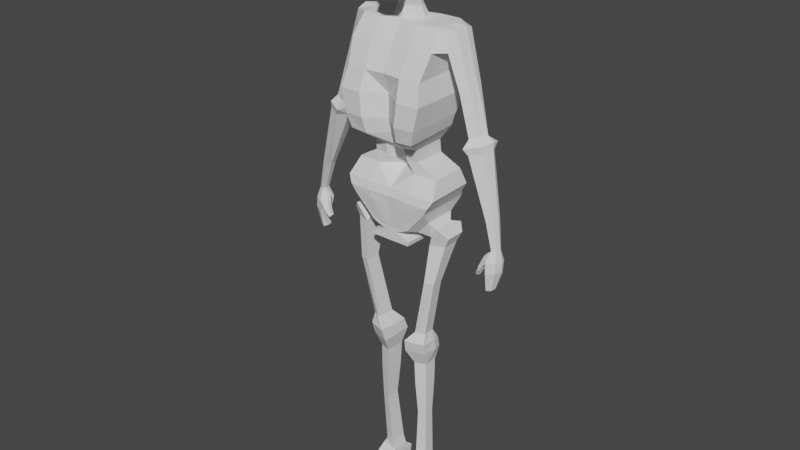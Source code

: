 # Source: 3.blend  (saved by Blender 3.4.6; exported with 4.5.12 LTS)
import bpy
from mathutils import Matrix  # noqa: F401  (used for matrix-valued properties, if any)

bpy.ops.wm.read_factory_settings(use_empty=True)
scene = bpy.context.scene
scene.name = 'Scene'

# ---- collections
col_collection = bpy.data.collections.new('Collection'); scene.collection.children.link(col_collection)
col_skeleton = bpy.data.collections.new('skeleton'); scene.collection.children.link(col_skeleton)

# ---- world
world_world = bpy.data.worlds.new('World'); scene.world = world_world
world_world.use_nodes = True; world_world.node_tree.nodes.clear()
_N = world_world.node_tree.nodes; _L = world_world.node_tree.links
n0 = _N.new('ShaderNodeOutputWorld'); n0.name = 'World Output'; n0.location = (300, 300)
n1 = _N.new('ShaderNodeBackground'); n1.name = 'Background'; n1.location = (10, 300)
n1.inputs[0].default_value = (0.05088, 0.05088, 0.05088, 1.0)
_L.new(n1.outputs[0], n0.inputs[0])
n0.is_active_output = True
world_world.color = (0.05088, 0.05088, 0.05088)
world_world.use_sun_shadow = False
world_world.sun_shadow_jitter_overblur = 0.0

# ---- meshes
me_cube_002 = bpy.data.meshes.new('Cube.002')
me_cube_002.from_pydata([(0.0, -0.75, -1.106), (0.0, 0.8531, -1.031), (1.394, -0.75, -1.106), (1.907, 0.00229, 0.7935), (1.394, 0.8531, -1.031), (1.952, 0.4763, 0.7955), (0.0, -0.4747, -0.0978), (0.0, 0.6889, -0.1215), (1.837, 0.555, -0.08968), (1.777, -0.1499, -0.0577), (0.0, 0.8192, -2.037), (0.0, -0.5694, -2.037), (1.519, 0.8192, -2.037), (1.519, -0.9029, -2.037), (0.0, 0.5591, -3.107), (0.0, -0.5778, -3.107), (1.342, 0.5591, -3.107), (1.342, -0.9113, -3.107), (0.0, 0.5068, -4.412), (0.0, -0.3416, -4.412), (0.8248, 0.5068, -4.412), (0.8248, -0.3416, -4.412), (0.0, -0.4987, -3.792), (1.195, -0.8322, -3.792), (1.195, 0.5707, -3.688), (0.0, 0.5707, -3.688), (0.0, 0.5381, -5.011), (0.0, 0.04318, -4.985), (0.8413, 0.5381, -5.011), (0.8413, -0.2903, -4.985), (0.0, 0.6008, -5.545), (0.0, 0.06877, -5.545), (1.543, 0.6008, -5.545), (1.543, -0.2647, -5.545), (0.0, 0.6696, -6.329), (0.0, -0.5396, -6.302), (1.674, 0.731, -6.286), (1.718, -0.5396, -6.302), (0.0, 0.821, -7.006), (0.0, -0.587, -7.008), (1.406, 0.821, -7.006), (1.406, -0.587, -7.008), (0.0, 0.6213, -8.199), (0.0, -0.5377, -8.173), (0.6952, 0.6213, -8.117), (0.6952, -0.5377, -8.091), (0.0, 0.5099, -8.825), (0.0, -0.5429, -8.803), (0.744, 0.5099, -8.848), (0.744, -0.5429, -8.796), (0.7679, -0.5403, -8.604), (0.7679, 0.5722, -8.618), (0.0, 0.6187, -8.465), (0.0, -0.5403, -8.439), (0.2272, 0.62, -8.369), (0.0, -0.539, -8.306), (0.2272, -0.539, -8.343), (0.0, 0.62, -8.332), (0.0, -0.6064, -6.668), (1.562, -0.6064, -6.668), (1.518, 0.7137, -6.687), (0.0, 0.6524, -6.731), (1.302, -0.3163, -7.605), (1.302, 0.519, -7.604), (0.8802, -0.287, -8.247), (0.8802, 0.4005, -8.262), (1.461, -0.1821, -7.889), (1.461, 0.3683, -7.888), (1.266, -0.1629, -8.388), (1.267, 0.2902, -8.398), (1.747, -0.2906, -7.895), (1.747, 0.4882, -7.894), (1.32, -0.2633, -8.677), (1.322, 0.3777, -8.691), (1.963, -0.1615, -8.21), (1.963, 0.343, -8.209), (1.812, -0.1439, -8.667), (1.814, 0.2715, -8.676), (1.23, -0.379, -10.53), (1.232, 0.0381, -10.54), (1.551, -0.3013, -10.53), (1.552, -0.03104, -10.53), (0.7712, -0.2816, -13.36), (0.7729, 0.1542, -13.37), (1.106, -0.2004, -13.36), (1.107, 0.08194, -13.36), (0.5036, -0.4527, -13.8), (0.5153, 0.4039, -13.92), (1.151, -0.2821, -13.88), (1.124, 0.2764, -13.91), (0.4512, -0.3713, -14.45), (0.4547, 0.4901, -14.47), (1.113, -0.2107, -14.44), (1.115, 0.3473, -14.45), (0.5918, -0.1419, -15.23), (0.5938, 0.3823, -15.25), (0.9944, -0.04421, -15.23), (0.9958, 0.2954, -15.23), (0.6903, -0.07195, -18.06), (0.6917, 0.2957, -18.07), (0.9727, -0.003421, -18.06), (0.9736, 0.2348, -18.06), (0.5525, -0.02094, -20.77), (0.5543, 0.4281, -20.78), (0.8974, 0.06275, -20.77), (0.8985, 0.3536, -20.77), (0.4554, 0.004155, -21.2), (0.4587, 0.4414, -21.21), (1.089, 0.08565, -21.19), (1.091, 0.3689, -21.2), (0.4384, 0.008666, -21.51), (0.4415, 0.6625, -21.55), (1.102, 0.07733, -21.48), (1.104, 0.5851, -21.52), (0.9989, 0.2812, -16.38), (0.6215, 0.3628, -16.39), (0.9976, -0.03772, -16.37), (0.6195, -0.1295, -16.38), (0.4757, 0.0168, -22.2), (0.4786, 0.6296, -22.24), (1.101, 0.08061, -22.18), (1.103, 0.5565, -22.21), (0.4777, -1.202, -21.88), (0.8265, -1.157, -21.88), (0.4747, -1.24, -22.01), (0.8624, -1.19, -22.01), (0.4507, -1.199, -22.24), (0.9221, -1.138, -22.24), (0.6971, 0.8531, -1.031), (0.3954, 0.4305, 0.9848), (0.6691, -0.7936, -1.106), (0.4174, -0.02272, 0.9303), (0.7283, -0.5262, -0.04338), (0.7615, 0.7296, -0.03467), (0.7597, 0.8192, -2.037), (0.7315, -0.9469, -2.037), (0.6708, 0.5591, -3.107), (0.6382, -0.9553, -3.107), (0.4124, 0.5068, -4.412), (0.3646, -0.363, -4.486), (0.5976, 0.5707, -3.688), (0.5945, -0.8424, -3.83), (0.4207, 0.5381, -5.011), (0.4047, -0.2924, -5.059), (0.7714, 0.6008, -5.545), (0.7391, -0.3235, -5.545), (0.837, 0.7003, -6.307), (0.8432, -0.5686, -6.302), (0.703, 0.821, -7.006), (0.6695, -0.6181, -7.008), (0.3476, 0.6213, -8.158), (0.3491, -0.5385, -8.113), (0.372, 0.5099, -8.836), (0.372, -0.5429, -8.8), (0.384, 0.5955, -8.541), (0.384, -0.5403, -8.522), (0.1136, -0.539, -8.324), (0.1136, 0.62, -8.351), (0.7589, 0.6831, -6.709), (0.7704, -0.6258, -6.668), (1.566, -0.2036, -8.672), (1.855, -0.2261, -8.053), (1.568, 0.3246, -8.684), (1.855, 0.4156, -8.052), (1.39, -0.3401, -10.53), (1.392, 0.00353, -10.54), (0.8932, -0.2771, -13.34), (0.94, 0.1181, -13.37), (0.7178, -0.4049, -13.85), (0.7675, 0.3605, -13.89), (0.782, -0.291, -14.44), (0.7848, 0.4187, -14.46), (0.7931, -0.09307, -15.23), (0.7948, 0.3389, -15.24), (0.8315, -0.03769, -18.06), (0.8327, 0.2652, -18.06), (0.725, 0.02091, -20.77), (0.7264, 0.3909, -20.78), (0.7722, 0.0449, -21.2), (0.7749, 0.4052, -21.21), (0.7728, 0.6238, -21.53), (0.8086, -0.0836, -16.38), (0.8102, 0.322, -16.38), (0.7886, 0.04871, -22.19), (0.791, 0.593, -22.22), (0.6521, -1.179, -21.88), (0.6686, -1.215, -22.01), (0.6864, -1.169, -22.24), (0.0, 0.1281, -1.065), (1.394, 0.1281, -1.065), (1.951, 0.2814, 0.9418), (1.781, 0.1978, -0.1648), (0.0, 0.185, -0.09303), (0.0, 0.04039, -2.037), (1.519, 0.04039, -2.037), (0.0, -0.1059, -3.107), (1.342, -0.1059, -3.107), (0.0, 0.1231, -4.412), (0.8248, 0.1231, -4.412), (0.0, -0.06376, -3.735), (1.195, -0.06376, -3.735), (0.0, 0.1635, -4.999), (0.8413, 0.1635, -4.999), (0.0, 0.2094, -5.545), (1.543, 0.2094, -5.545), (0.0, 0.1228, -6.317), (1.694, 0.1564, -6.293), (0.0, 0.1843, -7.007), (1.406, 0.1843, -7.007), (0.0, 0.09716, -8.187), (0.6952, 0.09716, -8.105), (0.0, 0.0338, -8.815), (0.744, 0.0338, -8.824), (0.0, 0.09457, -8.453), (0.7679, 0.06912, -8.612), (0.2272, 0.09587, -8.358), (0.0, 0.09587, -8.32), (0.0, 0.08311, -6.702), (1.538, 0.1167, -6.678), (1.302, 0.1413, -7.604), (0.8802, 0.08958, -8.255), (1.461, 0.1194, -7.889), (1.267, 0.0853, -8.393), (1.747, 0.136, -7.895), (1.321, 0.08781, -8.684), (1.963, 0.1149, -8.21), (1.813, 0.08364, -8.672), (1.231, -0.1505, -10.54), (1.551, -0.1532, -10.53), (0.7721, -0.04291, -13.37), (1.107, -0.04574, -13.36), (0.4668, 0.01323, -13.88), (1.198, 0.06542, -13.89), (0.4531, 0.1006, -14.46), (1.199, 0.128, -14.44), (0.5929, 0.1452, -15.24), (0.9951, 0.1418, -15.23), (0.6911, 0.1294, -18.07), (0.9732, 0.1271, -18.06), (0.5535, 0.225, -20.78), (0.898, 0.2221, -20.77), (0.4572, 0.2437, -21.21), (1.09, 0.2408, -21.2), (0.4401, 0.3668, -21.53), (1.103, 0.3555, -21.5), (0.6206, 0.1402, -16.39), (0.9983, 0.137, -16.38), (0.4773, 0.3525, -22.22), (1.103, 0.3413, -22.19), (0.372, 0.0338, -8.82), (0.5134, 0.2155, 0.9202), (0.7899, 0.3469, -22.21), (1.855, 0.1254, -8.052), (1.388, 0.2398, 0.9276), (1.388, -0.1947, 0.9086), (1.388, 0.5985, 0.9434), (1.523, 0.7296, 0.01975), (1.523, -0.4747, 0.01104), (1.523, 0.185, 0.01581), (2.452, 0.2418, -1.165), (2.17, 0.174, -1.701), (2.398, 0.0178, -1.269), (2.432, 0.3981, -1.28), (2.224, 0.4606, -1.657), (2.183, -0.1049, -1.616), (2.966, 0.2003, -3.296), (2.542, 0.1486, -3.481), (2.876, -0.0004601, -3.337), (2.843, 0.3388, -3.453), (2.541, 0.4022, -3.574), (2.576, -0.1049, -3.435), (3.18, 0.2104, -3.542), (2.488, 0.1257, -3.845), (3.034, -0.1177, -3.609), (3.09, 0.444, -3.649), (2.529, 0.543, -3.938), (2.543, -0.2884, -3.769), (3.198, 0.191, -3.874), (2.571, 0.118, -4.21), (3.08, -0.07418, -3.928), (3.057, 0.3753, -4.052), (2.66, 0.4591, -4.212), (2.684, -0.2122, -4.058), (3.589, 0.07884, -6.664), (3.313, 0.03717, -6.835), (3.535, -0.06038, -6.698), (3.552, 0.1761, -6.718), (3.352, 0.2154, -6.834), (3.339, -0.1363, -6.795), (3.751, 0.03286, -8.042), (3.54, 0.004285, -8.086), (3.711, -0.06261, -8.051), (3.72, 0.09954, -8.069), (3.572, 0.1265, -8.097), (3.562, -0.1147, -8.065), (3.85, 0.04421, -8.556), (3.574, 0.01582, -8.592), (3.773, -0.1524, -8.535), (3.793, 0.163, -8.603), (3.502, 0.2312, -8.62), (3.492, -0.2566, -8.568), (3.849, 0.02416, -9.024), (3.597, -0.006367, -9.067), (3.785, -0.1679, -9.017), (3.788, 0.129, -9.186), (3.547, 0.1738, -9.277), (3.513, -0.2668, -9.047), (3.675, -0.01442, -9.885), (3.45, -0.05001, -9.961), (3.627, -0.1213, -9.923), (3.644, 0.05117, -9.911), (3.478, 0.08029, -9.971), (3.474, -0.1769, -9.94), (3.202, -0.08641, -8.824), (3.17, -0.1956, -8.901), (3.311, -0.1013, -9.014), (3.251, -0.2599, -9.048), (3.093, -0.1042, -9.235), (3.083, -0.1743, -9.199), (3.176, -0.1177, -9.323), (3.129, -0.2253, -9.286), (3.383, -0.2522, -8.779), (3.398, -0.06101, -8.747), (3.315, -0.01968, -8.346), (3.326, -0.1374, -8.374), (0.0, 0.2398, 0.9276), (0.0, 0.5577, 0.911), (0.6808, -0.2318, 0.8754), (0.0, -0.1563, 0.9389), (0.6939, 0.5985, 0.9434), (0.688, 0.223, 0.9126), (0.0, 0.1978, 1.411), (0.0, 0.3993, 1.4), (0.0, -0.0532, 1.418), (0.399, 0.1824, 1.406), (0.3382, 0.03147, 1.413), (0.3242, 0.3186, 1.447), (0.0, 0.1161, 1.966), (0.0, 0.3114, 1.956), (0.0, -0.1273, 1.973), (0.4287, 0.1012, 1.962), (0.3698, -0.04518, 1.968), (0.3562, 0.2332, 2.001), (0.0, 0.1674, 2.943), (0.0, 0.3319, 2.934), (0.0, -0.03757, 2.949), (0.3811, 0.1548, 2.939), (0.3301, 0.0193, 2.96), (0.32, 0.266, 2.973), (0.0, 0.2018, 3.423), (0.0, 0.7129, 3.295), (0.0, -0.8132, 3.471), (0.8307, 0.1728, 3.414), (0.716, -0.6158, 3.461), (0.6897, 0.5608, 3.383), (0.374, -0.2112, 2.473), (0.0, -0.2191, 2.411), (0.3732, -0.6503, 2.781), (0.0, -0.7917, 2.801), (0.4145, -0.4824, 1.957), (0.0, -0.5443, 1.926), (0.4202, -0.6437, 1.973), (0.0, -0.7437, 1.978), (0.0, 0.226, 4.759), (0.0, 0.7499, 4.572), (0.0, -0.7935, 4.756), (0.8468, 0.1945, 4.678), (0.7269, -0.6263, 4.745), (0.6993, 0.5906, 4.664), (0.0, 0.1551, 5.538), (0.0, 0.408, 5.43), (0.0, -0.3392, 5.427), (0.4486, 0.1392, 5.453), (0.3918, -0.2584, 5.421), (0.3772, 0.3306, 5.449), (0.6568, -0.5266, 5.049), (0.0, -0.6677, 5.058), (0.6331, 0.5007, 5.007), (0.7574, 0.1666, 5.028), (0.0, 0.1938, 5.137), (0.0, 0.635, 4.924), (0.0, 0.2137, 3.878), (0.0, 0.7398, 3.756), (0.72, -0.6287, 3.911), (0.0, -0.8213, 3.939), (0.675, 0.582, 3.848), (0.8212, 0.1836, 3.869), (0.0, 0.2209, 4.279), (0.7568, -0.6352, 4.324), (0.7292, 0.591, 4.242), (0.0, 0.7509, 4.149), (0.0, -0.8149, 4.335), (0.8774, 0.1902, 4.256)], [(369, 372)], [(192, 325, 326, 7), (133, 329, 255, 256), (132, 327, 328, 6), (189, 2, 13, 194), (130, 132, 6, 0), (189, 258, 257, 2), (128, 133, 256, 4), (188, 192, 7, 1), (194, 13, 17, 196), (130, 0, 11, 135), (128, 4, 12, 134), (188, 1, 10, 193), (141, 22, 19, 139), (193, 10, 14, 195), (135, 11, 15, 137), (134, 12, 16, 136), (138, 20, 28, 142), (140, 24, 20, 138), (200, 23, 21, 198), (199, 25, 18, 197), (195, 14, 25, 199), (196, 17, 23, 200), (136, 16, 24, 140), (137, 15, 22, 141), (143, 27, 31, 145), (198, 21, 29, 202), (197, 18, 26, 201), (139, 19, 27, 143), (204, 33, 37, 206), (142, 28, 32, 144), (202, 29, 33, 204), (201, 26, 30, 203), (159, 58, 39, 149), (203, 30, 34, 205), (145, 31, 35, 147), (144, 32, 36, 146), (148, 40, 44, 150), (158, 60, 40, 148), (218, 59, 41, 208), (217, 61, 38, 207), (214, 50, 49, 212), (41, 45, 64, 62), (207, 38, 42, 209), (149, 39, 43, 151), (249, 212, 49, 153), (213, 52, 46, 211), (155, 53, 47, 153), (154, 51, 48, 152), (157, 54, 51, 154), (156, 55, 53, 155), (216, 57, 52, 213), (215, 56, 50, 214), (210, 45, 56, 215), (209, 42, 57, 216), (151, 43, 55, 156), (150, 44, 54, 157), (205, 34, 61, 217), (206, 37, 59, 218), (146, 36, 60, 158), (147, 35, 58, 159), (65, 63, 67, 69), (44, 40, 63, 65), (210, 44, 65, 220), (208, 41, 62, 219), (69, 67, 71, 73), (219, 62, 66, 221), (62, 64, 68, 66), (220, 65, 69, 222), (161, 160, 76, 74), (221, 66, 70, 223), (66, 68, 72, 70), (222, 69, 73, 224), (225, 74, 76, 226), (226, 76, 80, 228), (162, 163, 75, 77), (252, 161, 74, 225), (228, 80, 84, 230), (162, 77, 81, 165), (224, 73, 79, 227), (160, 72, 78, 164), (166, 82, 86, 168), (164, 78, 82, 166), (227, 79, 83, 229), (165, 81, 85, 167), (169, 89, 93, 171), (229, 83, 87, 231), (167, 85, 89, 169), (230, 84, 88, 232), (170, 90, 94, 172), (232, 88, 92, 234), (168, 86, 90, 170), (231, 87, 91, 233), (182, 114, 101, 175), (233, 91, 95, 235), (171, 93, 97, 173), (234, 92, 96, 236), (238, 100, 104, 240), (246, 116, 100, 238), (181, 117, 98, 174), (245, 115, 99, 237), (176, 102, 106, 178), (174, 98, 102, 176), (237, 99, 103, 239), (175, 101, 105, 177), (179, 109, 113, 180), (239, 103, 107, 241), (177, 105, 109, 179), (240, 104, 108, 242), (110, 118, 126, 124), (242, 108, 112, 244), (112, 108, 123, 125), (241, 107, 111, 243), (235, 95, 115, 245), (172, 94, 117, 181), (236, 96, 116, 246), (173, 97, 114, 182), (251, 184, 121, 248), (243, 111, 119, 247), (180, 113, 121, 184), (244, 112, 120, 248), (186, 124, 126, 187), (185, 122, 124, 186), (106, 110, 124, 122), (183, 120, 127, 187), (178, 106, 122, 185), (120, 112, 125, 127), (37, 147, 159, 59), (34, 146, 158, 61), (42, 150, 157, 57), (45, 151, 156, 56), (56, 156, 155, 50), (57, 157, 154, 52), (52, 154, 152, 46), (50, 155, 153, 49), (211, 249, 153, 47), (41, 149, 151, 45), (61, 158, 148, 38), (38, 148, 150, 42), (30, 144, 146, 34), (33, 145, 147, 37), (59, 159, 149, 41), (26, 142, 144, 30), (21, 139, 143, 29), (29, 143, 145, 33), (17, 137, 141, 23), (14, 136, 140, 25), (25, 140, 138, 18), (18, 138, 142, 26), (10, 134, 136, 14), (13, 135, 137, 17), (23, 141, 139, 21), (1, 128, 134, 10), (2, 130, 135, 13), (1, 7, 133, 128), (2, 257, 132, 130), (253, 330, 327, 254), (257, 254, 327, 132), (7, 326, 329, 133), (108, 178, 185, 123), (118, 183, 187, 126), (123, 185, 186, 125), (125, 186, 187, 127), (111, 180, 184, 119), (247, 119, 184, 251), (95, 173, 182, 115), (96, 172, 181, 116), (103, 177, 179, 107), (107, 179, 180, 111), (99, 175, 177, 103), (100, 174, 176, 104), (104, 176, 178, 108), (116, 181, 174, 100), (91, 171, 173, 95), (115, 182, 175, 99), (88, 168, 170, 92), (92, 170, 172, 96), (83, 167, 169, 87), (87, 169, 171, 91), (79, 165, 167, 83), (80, 164, 166, 84), (84, 166, 168, 88), (76, 160, 164, 80), (73, 162, 165, 79), (223, 70, 161, 252), (73, 71, 163, 162), (70, 72, 160, 161), (71, 223, 252, 163), (118, 247, 251, 183), (255, 329, 330, 253), (46, 152, 249, 211), (3, 9, 264, 261), (113, 244, 248, 121), (110, 243, 247, 118), (183, 251, 248, 120), (97, 236, 246, 114), (94, 235, 245, 117), (106, 241, 243, 110), (109, 242, 244, 113), (105, 240, 242, 109), (102, 239, 241, 106), (98, 237, 239, 102), (117, 245, 237, 98), (114, 246, 238, 101), (101, 238, 240, 105), (93, 234, 236, 97), (90, 233, 235, 94), (86, 231, 233, 90), (89, 232, 234, 93), (85, 230, 232, 89), (82, 229, 231, 86), (78, 227, 229, 82), (72, 224, 227, 78), (81, 228, 230, 85), (163, 252, 225, 75), (77, 226, 228, 81), (75, 225, 226, 77), (68, 222, 224, 72), (67, 221, 223, 71), (64, 220, 222, 68), (63, 219, 221, 67), (40, 208, 219, 63), (45, 210, 220, 64), (36, 206, 218, 60), (35, 205, 217, 58), (43, 209, 216, 55), (44, 210, 215, 54), (54, 215, 214, 51), (55, 216, 213, 53), (53, 213, 211, 47), (152, 48, 212, 249), (39, 207, 209, 43), (51, 214, 212, 48), (58, 217, 207, 39), (60, 218, 208, 40), (31, 203, 205, 35), (27, 201, 203, 31), (28, 202, 204, 32), (32, 204, 206, 36), (19, 197, 201, 27), (20, 198, 202, 28), (16, 196, 200, 24), (15, 195, 199, 22), (22, 199, 197, 19), (24, 200, 198, 20), (11, 193, 195, 15), (0, 188, 193, 11), (12, 194, 196, 16), (0, 6, 192, 188), (4, 256, 258, 189), (4, 189, 194, 12), (5, 190, 259, 262), (6, 328, 325, 192), (3, 190, 253, 254), (5, 8, 256, 255), (9, 3, 254, 257), (191, 9, 257, 258), (190, 5, 255, 253), (8, 191, 258, 256), (259, 261, 267, 265), (261, 264, 270, 267), (190, 3, 261, 259), (191, 8, 263, 260), (9, 191, 260, 264), (8, 5, 262, 263), (268, 265, 271, 274), (269, 268, 274, 275), (260, 263, 269, 266), (264, 260, 266, 270), (263, 262, 268, 269), (262, 259, 265, 268), (272, 275, 281, 278), (271, 273, 279, 277), (267, 270, 276, 273), (265, 267, 273, 271), (266, 269, 275, 272), (270, 266, 272, 276), (279, 282, 288, 285), (280, 277, 283, 286), (276, 272, 278, 282), (275, 274, 280, 281), (274, 271, 277, 280), (273, 276, 282, 279), (288, 284, 290, 294), (284, 287, 293, 290), (277, 279, 285, 283), (278, 281, 287, 284), (282, 278, 284, 288), (281, 280, 286, 287), (290, 293, 299, 296), (289, 291, 297, 295), (287, 286, 292, 293), (286, 283, 289, 292), (285, 288, 294, 291), (283, 285, 291, 289), (297, 300, 306, 303), (298, 295, 301, 304), (322, 321, 316, 315), (293, 292, 298, 299), (292, 289, 295, 298), (291, 294, 300, 297), (306, 302, 308, 312), (302, 305, 311, 308), (295, 297, 303, 301), (296, 299, 305, 302), (300, 296, 302, 306), (299, 298, 304, 305), (311, 310, 307, 308), (309, 312, 308, 307), (305, 304, 310, 311), (304, 301, 307, 310), (303, 306, 312, 309), (301, 303, 309, 307), (316, 314, 318, 320), (323, 322, 315, 313), (324, 323, 313, 314), (321, 324, 314, 316), (318, 317, 319, 320), (315, 316, 320, 319), (313, 315, 319, 317), (314, 313, 317, 318), (300, 294, 324, 321), (294, 290, 323, 324), (290, 296, 322, 323), (296, 300, 321, 322), (328, 131, 335, 333), (131, 328, 327), (129, 329, 326), (250, 131, 327, 330), (129, 250, 330, 329), (331, 333, 339, 337), (129, 326, 332, 336), (326, 325, 331, 332), (131, 250, 334, 335), (325, 328, 333, 331), (250, 129, 336, 334), (338, 337, 343, 344), (336, 332, 338, 342), (335, 334, 340, 341), (332, 331, 337, 338), (333, 335, 341, 339), (334, 336, 342, 340), (343, 345, 351, 349), (339, 341, 347, 345), (340, 342, 348, 346), (337, 339, 345, 343), (342, 338, 344, 348), (341, 340, 346, 347), (390, 387, 363, 364), (348, 344, 350, 354), (347, 346, 352, 353), (344, 343, 349, 350), (347, 353, 357, 355), (346, 348, 354, 352), (358, 356, 360, 362), (353, 351, 358, 357), (351, 345, 356, 358), (345, 347, 355, 356), (360, 359, 361, 362), (356, 355, 359, 360), (355, 357, 361, 359), (357, 358, 362, 361), (376, 375, 373, 371), (391, 388, 367, 365), (392, 389, 368, 366), (387, 391, 365, 363), (389, 390, 364, 368), (388, 392, 366, 367), (370, 369, 371, 373, 372, 374), (378, 377, 374, 372), (379, 376, 371, 369), (377, 380, 370, 374), (375, 378, 372, 373), (380, 379, 369, 370), (364, 363, 379, 380), (367, 366, 378, 375), (368, 364, 380, 377), (363, 365, 376, 379), (366, 368, 377, 378), (365, 367, 375, 376), (353, 352, 386, 383), (354, 350, 382, 385), (349, 351, 384, 381), (352, 354, 385, 386), (351, 353, 383, 384), (350, 349, 381, 382), (383, 386, 392, 388), (385, 382, 390, 389), (381, 384, 391, 387), (386, 385, 389, 392), (384, 383, 388, 391), (382, 381, 387, 390)])
_uv = me_cube_002.uv_layers.new(name='UVMap')
_uv.uv.foreach_set('vector', [0.5009, 0.1369, 0.625, 0.1369, 0.625, 0.25, 0.5009, 0.25, 0.5009, 0.375, 0.625, 0.375, 0.625, 0.5, 0.5009, 0.5, 0.5009, 0.875, 0.625, 0.875, 0.625, 1.0, 0.5009, 1.0, 0.375, 0.6131, 0.375, 0.75, 0.375, 0.75, 0.375, 0.6131, 0.375, 0.875, 0.5009, 0.875, 0.5009, 1.0, 0.375, 1.0, 0.375, 0.6131, 0.5009, 0.6131, 0.5009, 0.75, 0.375, 0.75, 0.375, 0.375, 0.5009, 0.375, 0.5009, 0.5, 0.375, 0.5, 0.375, 0.1369, 0.5009, 0.1369, 0.5009, 0.25, 0.375, 0.25, 0.375, 0.6131, 0.375, 0.75, 0.375, 0.75, 0.375, 0.6131, 0.375, 0.875, 0.375, 1.0, 0.375, 1.0, 0.375, 0.875, 0.375, 0.375, 0.375, 0.5, 0.375, 0.5, 0.375, 0.375, 0.375, 0.1369, 0.375, 0.25, 0.375, 0.25, 0.375, 0.1369, 0.375, 0.875, 0.375, 1.0, 0.375, 1.0, 0.375, 0.875, 0.375, 0.1369, 0.375, 0.25, 0.375, 0.25, 0.375, 0.1369, 0.375, 0.875, 0.375, 1.0, 0.375, 1.0, 0.375, 0.875, 0.375, 0.375, 0.375, 0.5, 0.375, 0.5, 0.375, 0.375, 0.375, 0.375, 0.375, 0.5, 0.375, 0.5, 0.375, 0.375, 0.375, 0.375, 0.375, 0.5, 0.375, 0.5, 0.375, 0.375, 0.375, 0.6131, 0.375, 0.75, 0.375, 0.75, 0.375, 0.6131, 0.375, 0.1369, 0.375, 0.25, 0.375, 0.25, 0.375, 0.1369, 0.375, 0.1369, 0.375, 0.25, 0.375, 0.25, 0.375, 0.1369, 0.375, 0.6131, 0.375, 0.75, 0.375, 0.75, 0.375, 0.6131, 0.375, 0.375, 0.375, 0.5, 0.375, 0.5, 0.375, 0.375, 0.375, 0.875, 0.375, 1.0, 0.375, 1.0, 0.375, 0.875, 0.375, 0.875, 0.375, 1.0, 0.375, 1.0, 0.375, 0.875, 0.375, 0.6131, 0.375, 0.75, 0.375, 0.75, 0.375, 0.6131, 0.375, 0.1369, 0.375, 0.25, 0.375, 0.25, 0.375, 0.1369, 0.375, 0.875, 0.375, 1.0, 0.375, 1.0, 0.375, 0.875, 0.375, 0.6131, 0.375, 0.75, 0.375, 0.75, 0.375, 0.6131, 0.375, 0.375, 0.375, 0.5, 0.375, 0.5, 0.375, 0.375, 0.375, 0.6131, 0.375, 0.75, 0.375, 0.75, 0.375, 0.6131, 0.375, 0.1369, 0.375, 0.25, 0.375, 0.25, 0.375, 0.1369, 0.375, 0.875, 0.375, 1.0, 0.375, 1.0, 0.375, 0.875, 0.375, 0.1369, 0.375, 0.25, 0.375, 0.25, 0.375, 0.1369, 0.375, 0.875, 0.375, 1.0, 0.375, 1.0, 0.375, 0.875, 0.375, 0.375, 0.375, 0.5, 0.375, 0.5, 0.375, 0.375, 0.375, 0.375, 0.375, 0.5, 0.375, 0.5, 0.375, 0.375, 0.375, 0.375, 0.375, 0.5, 0.375, 0.5, 0.375, 0.375, 0.375, 0.6131, 0.375, 0.75, 0.375, 0.75, 0.375, 0.6131, 0.375, 0.1369, 0.375, 0.25, 0.375, 0.25, 0.375, 0.1369, 0.375, 0.6131, 0.375, 0.75, 0.375, 0.75, 0.375, 0.6131, 0.375, 0.75, 0.375, 0.75, 0.375, 0.75, 0.375, 0.75, 0.375, 0.1369, 0.375, 0.25, 0.375, 0.25, 0.375, 0.1369, 0.375, 0.875, 0.375, 1.0, 0.375, 1.0, 0.375, 0.875, 0.25, 0.6131, 0.375, 0.6131, 0.375, 0.75, 0.25, 0.75, 0.375, 0.1369, 0.375, 0.25, 0.375, 0.25, 0.375, 0.1369, 0.375, 0.875, 0.375, 1.0, 0.375, 1.0, 0.375, 0.875, 0.375, 0.375, 0.375, 0.5, 0.375, 0.5, 0.375, 0.375, 0.375, 0.375, 0.375, 0.5, 0.375, 0.5, 0.375, 0.375, 0.375, 0.875, 0.375, 1.0, 0.375, 1.0, 0.375, 0.875, 0.375, 0.1369, 0.375, 0.25, 0.375, 0.25, 0.375, 0.1369, 0.375, 0.6131, 0.375, 0.75, 0.375, 0.75, 0.375, 0.6131, 0.375, 0.6131, 0.375, 0.75, 0.375, 0.75, 0.375, 0.6131, 0.375, 0.1369, 0.375, 0.25, 0.375, 0.25, 0.375, 0.1369, 0.375, 0.875, 0.375, 1.0, 0.375, 1.0, 0.375, 0.875, 0.375, 0.375, 0.375, 0.5, 0.375, 0.5, 0.375, 0.375, 0.375, 0.1369, 0.375, 0.25, 0.375, 0.25, 0.375, 0.1369, 0.375, 0.6131, 0.375, 0.75, 0.375, 0.75, 0.375, 0.6131, 0.375, 0.375, 0.375, 0.5, 0.375, 0.5, 0.375, 0.375, 0.375, 0.875, 0.375, 1.0, 0.375, 1.0, 0.375, 0.875, 0.375, 0.5, 0.375, 0.5, 0.375, 0.5, 0.375, 0.5, 0.375, 0.5, 0.375, 0.5, 0.375, 0.5, 0.375, 0.5, 0.375, 0.6131, 0.375, 0.5, 0.375, 0.5, 0.375, 0.6131, 0.375, 0.6131, 0.375, 0.75, 0.375, 0.75, 0.375, 0.6131, 0.375, 0.5, 0.375, 0.5, 0.375, 0.5, 0.375, 0.5, 0.375, 0.6131, 0.375, 0.75, 0.375, 0.75, 0.375, 0.6131, 0.375, 0.75, 0.375, 0.75, 0.375, 0.75, 0.375, 0.75, 0.375, 0.6131, 0.375, 0.5, 0.375, 0.5, 0.375, 0.6131, 0.375, 0.75, 0.375, 0.75, 0.375, 0.75, 0.375, 0.75, 0.375, 0.6131, 0.375, 0.75, 0.375, 0.75, 0.375, 0.6131, 0.375, 0.75, 0.375, 0.75, 0.375, 0.75, 0.375, 0.75, 0.375, 0.6131, 0.375, 0.5, 0.375, 0.5, 0.375, 0.6131, 0.375, 0.6131, 0.375, 0.75, 0.375, 0.75, 0.375, 0.6131, 0.375, 0.6131, 0.375, 0.75, 0.375, 0.75, 0.375, 0.6131, 0.375, 0.5, 0.375, 0.5, 0.375, 0.5, 0.375, 0.5, 0.375, 0.6131, 0.375, 0.75, 0.375, 0.75, 0.375, 0.6131, 0.375, 0.6131, 0.375, 0.75, 0.375, 0.75, 0.375, 0.6131, 0.375, 0.5, 0.375, 0.5, 0.375, 0.5, 0.375, 0.5, 0.375, 0.6131, 0.375, 0.5, 0.375, 0.5, 0.375, 0.6131, 0.375, 0.75, 0.375, 0.75, 0.375, 0.75, 0.375, 0.75, 0.375, 0.75, 0.375, 0.75, 0.375, 0.75, 0.375, 0.75, 0.375, 0.75, 0.375, 0.75, 0.375, 0.75, 0.375, 0.75, 0.375, 0.6131, 0.375, 0.5, 0.375, 0.5, 0.375, 0.6131, 0.375, 0.5, 0.375, 0.5, 0.375, 0.5, 0.375, 0.5, 0.375, 0.5, 0.375, 0.5, 0.375, 0.5, 0.375, 0.5, 0.375, 0.6131, 0.375, 0.5, 0.375, 0.5, 0.375, 0.6131, 0.375, 0.5, 0.375, 0.5, 0.375, 0.5, 0.375, 0.5, 0.375, 0.6131, 0.375, 0.75, 0.375, 0.75, 0.375, 0.6131, 0.375, 0.75, 0.375, 0.75, 0.375, 0.75, 0.375, 0.75, 0.375, 0.6131, 0.375, 0.75, 0.375, 0.75, 0.375, 0.6131, 0.375, 0.75, 0.375, 0.75, 0.375, 0.75, 0.375, 0.75, 0.375, 0.6131, 0.375, 0.5, 0.375, 0.5, 0.375, 0.6131, 0.375, 0.5, 0.375, 0.5, 0.375, 0.5, 0.375, 0.5, 0.375, 0.6131, 0.375, 0.5, 0.375, 0.5, 0.375, 0.6131, 0.375, 0.5, 0.375, 0.5, 0.375, 0.5, 0.375, 0.5, 0.375, 0.6131, 0.375, 0.75, 0.375, 0.75, 0.375, 0.6131, 0.375, 0.6131, 0.375, 0.75, 0.375, 0.75, 0.375, 0.6131, 0.375, 0.6131, 0.375, 0.75, 0.375, 0.75, 0.375, 0.6131, 0.375, 0.75, 0.375, 0.75, 0.375, 0.75, 0.375, 0.75, 0.375, 0.6131, 0.375, 0.5, 0.375, 0.5, 0.375, 0.6131, 0.375, 0.75, 0.375, 0.75, 0.375, 0.75, 0.375, 0.75, 0.375, 0.75, 0.375, 0.75, 0.375, 0.75, 0.375, 0.75, 0.375, 0.6131, 0.375, 0.5, 0.375, 0.5, 0.375, 0.6131, 0.375, 0.5, 0.375, 0.5, 0.375, 0.5, 0.375, 0.5, 0.375, 0.5, 0.375, 0.5, 0.375, 0.5, 0.375, 0.5, 0.375, 0.6131, 0.375, 0.5, 0.375, 0.5, 0.375, 0.6131, 0.375, 0.5, 0.375, 0.5, 0.375, 0.5, 0.375, 0.5, 0.375, 0.6131, 0.375, 0.75, 0.375, 0.75, 0.375, 0.6131, 0.375, 0.75, 0.375, 0.75, 0.375, 0.75, 0.375, 0.75, 0.375, 0.6131, 0.375, 0.75, 0.375, 0.75, 0.375, 0.6131, 0.375, 0.75, 0.375, 0.75, 0.375, 0.75, 0.375, 0.75, 0.375, 0.6131, 0.375, 0.5, 0.375, 0.5, 0.375, 0.6131, 0.375, 0.6131, 0.375, 0.5, 0.375, 0.5, 0.375, 0.6131, 0.375, 0.75, 0.375, 0.75, 0.375, 0.75, 0.375, 0.75, 0.375, 0.6131, 0.375, 0.75, 0.375, 0.75, 0.375, 0.6131, 0.375, 0.5, 0.375, 0.5, 0.375, 0.5, 0.375, 0.5, 0.375, 0.6131, 0.375, 0.5, 0.375, 0.5, 0.375, 0.6131, 0.375, 0.6131, 0.375, 0.5, 0.375, 0.5, 0.375, 0.6131, 0.375, 0.5, 0.375, 0.5, 0.375, 0.5, 0.375, 0.5, 0.375, 0.6131, 0.375, 0.75, 0.375, 0.75, 0.375, 0.6131, 0.375, 0.75, 0.375, 0.75, 0.375, 0.75, 0.375, 0.75, 0.375, 0.75, 0.375, 0.75, 0.375, 0.75, 0.375, 0.75, 0.375, 0.75, 0.375, 0.75, 0.375, 0.75, 0.375, 0.75, 0.375, 0.75, 0.375, 0.75, 0.375, 0.75, 0.375, 0.75, 0.375, 0.75, 0.375, 0.75, 0.375, 0.75, 0.375, 0.75, 0.375, 0.75, 0.375, 0.75, 0.375, 0.75, 0.375, 0.75, 0.375, 0.75, 0.375, 0.875, 0.375, 0.875, 0.375, 0.75, 0.375, 0.25, 0.375, 0.375, 0.375, 0.375, 0.375, 0.25, 0.375, 0.25, 0.375, 0.375, 0.375, 0.375, 0.375, 0.25, 0.375, 0.75, 0.375, 0.875, 0.375, 0.875, 0.375, 0.75, 0.375, 0.75, 0.375, 0.875, 0.375, 0.875, 0.375, 0.75, 0.375, 0.25, 0.375, 0.375, 0.375, 0.375, 0.375, 0.25, 0.375, 0.25, 0.375, 0.375, 0.375, 0.375, 0.375, 0.25, 0.375, 0.75, 0.375, 0.875, 0.375, 0.875, 0.375, 0.75, 0.125, 0.6131, 0.25, 0.6131, 0.25, 0.75, 0.125, 0.75, 0.375, 0.75, 0.375, 0.875, 0.375, 0.875, 0.375, 0.75, 0.375, 0.25, 0.375, 0.375, 0.375, 0.375, 0.375, 0.25, 0.375, 0.25, 0.375, 0.375, 0.375, 0.375, 0.375, 0.25, 0.375, 0.25, 0.375, 0.375, 0.375, 0.375, 0.375, 0.25, 0.375, 0.75, 0.375, 0.875, 0.375, 0.875, 0.375, 0.75, 0.375, 0.75, 0.375, 0.875, 0.375, 0.875, 0.375, 0.75, 0.375, 0.25, 0.375, 0.375, 0.375, 0.375, 0.375, 0.25, 0.375, 0.75, 0.375, 0.875, 0.375, 0.875, 0.375, 0.75, 0.375, 0.75, 0.375, 0.875, 0.375, 0.875, 0.375, 0.75, 0.375, 0.75, 0.375, 0.875, 0.375, 0.875, 0.375, 0.75, 0.375, 0.25, 0.375, 0.375, 0.375, 0.375, 0.375, 0.25, 0.375, 0.25, 0.375, 0.375, 0.375, 0.375, 0.375, 0.25, 0.375, 0.25, 0.375, 0.375, 0.375, 0.375, 0.375, 0.25, 0.375, 0.25, 0.375, 0.375, 0.375, 0.375, 0.375, 0.25, 0.375, 0.75, 0.375, 0.875, 0.375, 0.875, 0.375, 0.75, 0.375, 0.75, 0.375, 0.875, 0.375, 0.875, 0.375, 0.75, 0.375, 0.25, 0.375, 0.375, 0.375, 0.375, 0.375, 0.25, 0.375, 0.75, 0.375, 0.875, 0.375, 0.875, 0.375, 0.75, 0.375, 0.25, 0.5009, 0.25, 0.5009, 0.375, 0.375, 0.375, 0.375, 0.75, 0.5009, 0.75, 0.5009, 0.875, 0.375, 0.875, 0.625, 0.6131, 0.75, 0.6131, 0.75, 0.75, 0.625, 0.75, 0.5009, 0.75, 0.625, 0.75, 0.625, 0.875, 0.5009, 0.875, 0.5009, 0.25, 0.625, 0.25, 0.625, 0.375, 0.5009, 0.375, 0.375, 0.75, 0.375, 0.75, 0.375, 0.75, 0.375, 0.75, 0.375, 0.75, 0.375, 0.75, 0.375, 0.75, 0.375, 0.75, 0.375, 0.75, 0.375, 0.75, 0.375, 0.75, 0.375, 0.75, 0.375, 0.75, 0.375, 0.75, 0.375, 0.75, 0.375, 0.75, 0.375, 0.5, 0.375, 0.5, 0.375, 0.5, 0.375, 0.5, 0.375, 0.6131, 0.375, 0.5, 0.375, 0.5, 0.375, 0.6131, 0.375, 0.5, 0.375, 0.5, 0.375, 0.5, 0.375, 0.5, 0.375, 0.75, 0.375, 0.75, 0.375, 0.75, 0.375, 0.75, 0.375, 0.5, 0.375, 0.5, 0.375, 0.5, 0.375, 0.5, 0.375, 0.5, 0.375, 0.5, 0.375, 0.5, 0.375, 0.5, 0.375, 0.5, 0.375, 0.5, 0.375, 0.5, 0.375, 0.5, 0.375, 0.75, 0.375, 0.75, 0.375, 0.75, 0.375, 0.75, 0.375, 0.75, 0.375, 0.75, 0.375, 0.75, 0.375, 0.75, 0.375, 0.75, 0.375, 0.75, 0.375, 0.75, 0.375, 0.75, 0.375, 0.5, 0.375, 0.5, 0.375, 0.5, 0.375, 0.5, 0.375, 0.5, 0.375, 0.5, 0.375, 0.5, 0.375, 0.5, 0.375, 0.75, 0.375, 0.75, 0.375, 0.75, 0.375, 0.75, 0.375, 0.75, 0.375, 0.75, 0.375, 0.75, 0.375, 0.75, 0.375, 0.5, 0.375, 0.5, 0.375, 0.5, 0.375, 0.5, 0.375, 0.5, 0.375, 0.5, 0.375, 0.5, 0.375, 0.5, 0.375, 0.5, 0.375, 0.5, 0.375, 0.5, 0.375, 0.5, 0.375, 0.75, 0.375, 0.75, 0.375, 0.75, 0.375, 0.75, 0.375, 0.75, 0.375, 0.75, 0.375, 0.75, 0.375, 0.75, 0.375, 0.75, 0.375, 0.75, 0.375, 0.75, 0.375, 0.75, 0.375, 0.5, 0.375, 0.5, 0.375, 0.5, 0.375, 0.5, 0.375, 0.6131, 0.375, 0.75, 0.375, 0.75, 0.375, 0.6131, 0.375, 0.5, 0.375, 0.5, 0.375, 0.5, 0.375, 0.5, 0.375, 0.75, 0.375, 0.75, 0.375, 0.75, 0.375, 0.75, 0.375, 0.5, 0.375, 0.6131, 0.375, 0.6131, 0.375, 0.5, 0.375, 0.75, 0.375, 0.6131, 0.375, 0.6131, 0.375, 0.75, 0.625, 0.5, 0.75, 0.5, 0.75, 0.6131, 0.625, 0.6131, 0.125, 0.5, 0.25, 0.5, 0.25, 0.6131, 0.125, 0.6131, 0.5993, 0.6949, 0.5265, 0.7063, 0.5265, 0.7063, 0.5993, 0.6949, 0.375, 0.5, 0.375, 0.6131, 0.375, 0.6131, 0.375, 0.5, 0.375, 0.75, 0.375, 0.6131, 0.375, 0.6131, 0.375, 0.75, 0.375, 0.75, 0.375, 0.6131, 0.375, 0.6131, 0.375, 0.75, 0.375, 0.5, 0.375, 0.6131, 0.375, 0.6131, 0.375, 0.5, 0.375, 0.75, 0.375, 0.6131, 0.375, 0.6131, 0.375, 0.75, 0.375, 0.75, 0.375, 0.6131, 0.375, 0.6131, 0.375, 0.75, 0.375, 0.5, 0.375, 0.6131, 0.375, 0.6131, 0.375, 0.5, 0.375, 0.5, 0.375, 0.6131, 0.375, 0.6131, 0.375, 0.5, 0.375, 0.75, 0.375, 0.6131, 0.375, 0.6131, 0.375, 0.75, 0.375, 0.75, 0.375, 0.6131, 0.375, 0.6131, 0.375, 0.75, 0.375, 0.75, 0.375, 0.6131, 0.375, 0.6131, 0.375, 0.75, 0.375, 0.5, 0.375, 0.6131, 0.375, 0.6131, 0.375, 0.5, 0.375, 0.5, 0.375, 0.6131, 0.375, 0.6131, 0.375, 0.5, 0.375, 0.5, 0.375, 0.6131, 0.375, 0.6131, 0.375, 0.5, 0.375, 0.75, 0.375, 0.6131, 0.375, 0.6131, 0.375, 0.75, 0.375, 0.75, 0.375, 0.6131, 0.375, 0.6131, 0.375, 0.75, 0.375, 0.5, 0.375, 0.6131, 0.375, 0.6131, 0.375, 0.5, 0.375, 0.5, 0.375, 0.6131, 0.375, 0.6131, 0.375, 0.5, 0.375, 0.75, 0.375, 0.6131, 0.375, 0.6131, 0.375, 0.75, 0.375, 0.75, 0.375, 0.6131, 0.375, 0.6131, 0.375, 0.75, 0.375, 0.75, 0.375, 0.6131, 0.375, 0.6131, 0.375, 0.75, 0.375, 0.5, 0.375, 0.6131, 0.375, 0.6131, 0.375, 0.5, 0.375, 0.5, 0.375, 0.6131, 0.375, 0.6131, 0.375, 0.5, 0.375, 0.5, 0.375, 0.6131, 0.375, 0.6131, 0.375, 0.5, 0.375, 0.5, 0.375, 0.6131, 0.375, 0.6131, 0.375, 0.5, 0.375, 0.75, 0.375, 0.6131, 0.375, 0.6131, 0.375, 0.75, 0.375, 0.5, 0.375, 0.6131, 0.375, 0.6131, 0.375, 0.5, 0.375, 0.75, 0.375, 0.6131, 0.375, 0.6131, 0.375, 0.75, 0.375, 0.5, 0.375, 0.6131, 0.375, 0.6131, 0.375, 0.5, 0.375, 0.5, 0.375, 0.6131, 0.375, 0.6131, 0.375, 0.5, 0.375, 0.75, 0.375, 0.6131, 0.375, 0.6131, 0.375, 0.75, 0.375, 0.5, 0.375, 0.6131, 0.375, 0.6131, 0.375, 0.5, 0.375, 0.0, 0.375, 0.1369, 0.375, 0.1369, 0.375, 0.0, 0.375, 0.0, 0.375, 0.1369, 0.375, 0.1369, 0.375, 0.0, 0.375, 0.5, 0.375, 0.6131, 0.375, 0.6131, 0.375, 0.5, 0.375, 0.5, 0.375, 0.6131, 0.375, 0.6131, 0.375, 0.5, 0.375, 0.0, 0.375, 0.1369, 0.375, 0.1369, 0.375, 0.0, 0.375, 0.0, 0.375, 0.1369, 0.375, 0.1369, 0.375, 0.0, 0.25, 0.5, 0.375, 0.5, 0.375, 0.6131, 0.25, 0.6131, 0.375, 0.0, 0.375, 0.1369, 0.375, 0.1369, 0.375, 0.0, 0.375, 0.5, 0.375, 0.6131, 0.375, 0.6131, 0.375, 0.5, 0.375, 0.0, 0.375, 0.1369, 0.375, 0.1369, 0.375, 0.0, 0.375, 0.5, 0.375, 0.6131, 0.375, 0.6131, 0.375, 0.5, 0.375, 0.0, 0.375, 0.1369, 0.375, 0.1369, 0.375, 0.0, 0.375, 0.0, 0.375, 0.1369, 0.375, 0.1369, 0.375, 0.0, 0.375, 0.5, 0.375, 0.6131, 0.375, 0.6131, 0.375, 0.5, 0.375, 0.5, 0.375, 0.6131, 0.375, 0.6131, 0.375, 0.5, 0.375, 0.0, 0.375, 0.1369, 0.375, 0.1369, 0.375, 0.0, 0.375, 0.5, 0.375, 0.6131, 0.375, 0.6131, 0.375, 0.5, 0.375, 0.5, 0.375, 0.6131, 0.375, 0.6131, 0.375, 0.5, 0.375, 0.0, 0.375, 0.1369, 0.375, 0.1369, 0.375, 0.0, 0.375, 0.0, 0.375, 0.1369, 0.375, 0.1369, 0.375, 0.0, 0.375, 0.5, 0.375, 0.6131, 0.375, 0.6131, 0.375, 0.5, 0.375, 0.0, 0.375, 0.1369, 0.375, 0.1369, 0.375, 0.0, 0.375, 0.0, 0.375, 0.1369, 0.375, 0.1369, 0.375, 0.0, 0.375, 0.5, 0.375, 0.6131, 0.375, 0.6131, 0.375, 0.5, 0.375, 0.0, 0.5009, 0.0, 0.5009, 0.1369, 0.375, 0.1369, 0.375, 0.5, 0.5009, 0.5, 0.5009, 0.6131, 0.375, 0.6131, 0.375, 0.5, 0.375, 0.6131, 0.375, 0.6131, 0.375, 0.5, 0.5999, 0.5537, 0.5997, 0.6077, 0.5997, 0.6077, 0.5999, 0.5537, 0.5009, 0.0, 0.625, 0.0, 0.625, 0.1369, 0.5009, 0.1369, 0.5993, 0.6949, 0.5997, 0.6077, 0.625, 0.6131, 0.625, 0.75, 0.5999, 0.5537, 0.5259, 0.5423, 0.5009, 0.5, 0.625, 0.5, 0.5265, 0.7063, 0.5993, 0.6949, 0.625, 0.75, 0.5009, 0.75, 0.5262, 0.616, 0.5265, 0.7063, 0.5009, 0.75, 0.5009, 0.6131, 0.5997, 0.6077, 0.5999, 0.5537, 0.625, 0.5, 0.625, 0.6131, 0.5259, 0.5423, 0.5262, 0.616, 0.5009, 0.6131, 0.5009, 0.5, 0.5997, 0.6077, 0.5993, 0.6949, 0.5993, 0.6949, 0.5997, 0.6077, 0.5993, 0.6949, 0.5265, 0.7063, 0.5265, 0.7063, 0.5993, 0.6949, 0.5997, 0.6077, 0.5993, 0.6949, 0.5993, 0.6949, 0.5997, 0.6077, 0.5262, 0.616, 0.5259, 0.5423, 0.5259, 0.5423, 0.5262, 0.616, 0.5265, 0.7063, 0.5262, 0.616, 0.5262, 0.616, 0.5265, 0.7063, 0.5259, 0.5423, 0.5999, 0.5537, 0.5999, 0.5537, 0.5259, 0.5423, 0.5999, 0.5537, 0.5997, 0.6077, 0.5997, 0.6077, 0.5999, 0.5537, 0.5259, 0.5423, 0.5999, 0.5537, 0.5999, 0.5537, 0.5259, 0.5423, 0.5262, 0.616, 0.5259, 0.5423, 0.5259, 0.5423, 0.5262, 0.616, 0.5265, 0.7063, 0.5262, 0.616, 0.5262, 0.616, 0.5265, 0.7063, 0.5259, 0.5423, 0.5999, 0.5537, 0.5999, 0.5537, 0.5259, 0.5423, 0.5999, 0.5537, 0.5997, 0.6077, 0.5997, 0.6077, 0.5999, 0.5537, 0.5262, 0.616, 0.5259, 0.5423, 0.5259, 0.5423, 0.5262, 0.616, 0.5997, 0.6077, 0.5993, 0.6949, 0.5993, 0.6949, 0.5997, 0.6077, 0.5993, 0.6949, 0.5265, 0.7063, 0.5265, 0.7063, 0.5993, 0.6949, 0.5997, 0.6077, 0.5993, 0.6949, 0.5993, 0.6949, 0.5997, 0.6077, 0.5262, 0.616, 0.5259, 0.5423, 0.5259, 0.5423, 0.5262, 0.616, 0.5265, 0.7063, 0.5262, 0.616, 0.5262, 0.616, 0.5265, 0.7063, 0.5993, 0.6949, 0.5265, 0.7063, 0.5265, 0.7063, 0.5993, 0.6949, 0.5999, 0.5537, 0.5997, 0.6077, 0.5997, 0.6077, 0.5999, 0.5537, 0.5265, 0.7063, 0.5262, 0.616, 0.5262, 0.616, 0.5265, 0.7063, 0.5259, 0.5423, 0.5999, 0.5537, 0.5999, 0.5537, 0.5259, 0.5423, 0.5999, 0.5537, 0.5997, 0.6077, 0.5997, 0.6077, 0.5999, 0.5537, 0.5993, 0.6949, 0.5265, 0.7063, 0.5265, 0.7063, 0.5993, 0.6949, 0.5265, 0.7063, 0.5262, 0.616, 0.5262, 0.616, 0.5265, 0.7063, 0.5262, 0.616, 0.5259, 0.5423, 0.5259, 0.5423, 0.5262, 0.616, 0.5997, 0.6077, 0.5993, 0.6949, 0.5993, 0.6949, 0.5997, 0.6077, 0.5262, 0.616, 0.5259, 0.5423, 0.5259, 0.5423, 0.5262, 0.616, 0.5265, 0.7063, 0.5262, 0.616, 0.5262, 0.616, 0.5265, 0.7063, 0.5259, 0.5423, 0.5999, 0.5537, 0.5999, 0.5537, 0.5259, 0.5423, 0.5262, 0.616, 0.5259, 0.5423, 0.5259, 0.5423, 0.5262, 0.616, 0.5997, 0.6077, 0.5993, 0.6949, 0.5993, 0.6949, 0.5997, 0.6077, 0.5259, 0.5423, 0.5999, 0.5537, 0.5999, 0.5537, 0.5259, 0.5423, 0.5999, 0.5537, 0.5997, 0.6077, 0.5997, 0.6077, 0.5999, 0.5537, 0.5993, 0.6949, 0.5265, 0.7063, 0.5265, 0.7063, 0.5993, 0.6949, 0.5997, 0.6077, 0.5993, 0.6949, 0.5993, 0.6949, 0.5997, 0.6077, 0.5993, 0.6949, 0.5265, 0.7063, 0.5265, 0.7063, 0.5993, 0.6949, 0.5999, 0.5537, 0.5997, 0.6077, 0.5997, 0.6077, 0.5999, 0.5537, 0.5262, 0.616, 0.5265, 0.7063, 0.5265, 0.7063, 0.5262, 0.616, 0.5259, 0.5423, 0.5999, 0.5537, 0.5999, 0.5537, 0.5259, 0.5423, 0.5999, 0.5537, 0.5997, 0.6077, 0.5997, 0.6077, 0.5999, 0.5537, 0.5993, 0.6949, 0.5265, 0.7063, 0.5265, 0.7063, 0.5993, 0.6949, 0.5265, 0.7063, 0.5262, 0.616, 0.5262, 0.616, 0.5265, 0.7063, 0.5262, 0.616, 0.5259, 0.5423, 0.5259, 0.5423, 0.5262, 0.616, 0.5997, 0.6077, 0.5993, 0.6949, 0.5993, 0.6949, 0.5997, 0.6077, 0.5262, 0.616, 0.5259, 0.5423, 0.5259, 0.5423, 0.5262, 0.616, 0.5265, 0.7063, 0.5262, 0.616, 0.5262, 0.616, 0.5265, 0.7063, 0.5259, 0.5423, 0.5999, 0.5537, 0.5999, 0.5537, 0.5259, 0.5423, 0.5259, 0.5423, 0.5999, 0.5537, 0.5997, 0.6077, 0.5262, 0.616, 0.5993, 0.6949, 0.5265, 0.7063, 0.5262, 0.616, 0.5997, 0.6077, 0.5259, 0.5423, 0.5999, 0.5537, 0.5999, 0.5537, 0.5259, 0.5423, 0.5999, 0.5537, 0.5997, 0.6077, 0.5997, 0.6077, 0.5999, 0.5537, 0.5993, 0.6949, 0.5265, 0.7063, 0.5265, 0.7063, 0.5993, 0.6949, 0.5997, 0.6077, 0.5993, 0.6949, 0.5993, 0.6949, 0.5997, 0.6077, 0.5265, 0.7063, 0.5265, 0.7063, 0.5265, 0.7063, 0.5265, 0.7063, 0.5262, 0.616, 0.5262, 0.616, 0.5262, 0.616, 0.5262, 0.616, 0.5265, 0.7063, 0.5262, 0.616, 0.5262, 0.616, 0.5265, 0.7063, 0.5265, 0.7063, 0.5265, 0.7063, 0.5265, 0.7063, 0.5265, 0.7063, 0.5265, 0.7063, 0.5262, 0.616, 0.5262, 0.616, 0.5265, 0.7063, 0.5262, 0.616, 0.5265, 0.7063, 0.5265, 0.7063, 0.5262, 0.616, 0.5262, 0.616, 0.5262, 0.616, 0.5262, 0.616, 0.5262, 0.616, 0.5265, 0.7063, 0.5262, 0.616, 0.5262, 0.616, 0.5265, 0.7063, 0.5265, 0.7063, 0.5265, 0.7063, 0.5265, 0.7063, 0.5265, 0.7063, 0.5265, 0.7063, 0.5262, 0.616, 0.5262, 0.616, 0.5265, 0.7063, 0.5262, 0.616, 0.5262, 0.616, 0.5262, 0.616, 0.5262, 0.616, 0.5262, 0.616, 0.5265, 0.7063, 0.5265, 0.7063, 0.5262, 0.616, 0.875, 0.75, 0.773, 0.7118, 0.773, 0.7118, 0.875, 0.75, 0.773, 0.7118, 0.875, 0.75, 0.75, 0.75, 0.7727, 0.5381, 0.75, 0.5, 0.875, 0.5, 0.7729, 0.6135, 0.773, 0.7118, 0.75, 0.75, 0.75, 0.6131, 0.7727, 0.5381, 0.7729, 0.6135, 0.75, 0.6131, 0.75, 0.5, 0.625, 0.1369, 0.625, 0.0, 0.625, 0.0, 0.625, 0.1369, 0.7727, 0.5381, 0.875, 0.5, 0.875, 0.5, 0.7727, 0.5381, 0.625, 0.25, 0.625, 0.1369, 0.625, 0.1369, 0.625, 0.25, 0.773, 0.7118, 0.7729, 0.6135, 0.7729, 0.6135, 0.773, 0.7118, 0.625, 0.1369, 0.625, 0.0, 0.625, 0.0, 0.625, 0.1369, 0.7729, 0.6135, 0.7727, 0.5381, 0.7727, 0.5381, 0.7729, 0.6135, 0.625, 0.25, 0.625, 0.1369, 0.625, 0.1369, 0.625, 0.25, 0.7727, 0.5381, 0.875, 0.5, 0.875, 0.5, 0.7727, 0.5381, 0.773, 0.7118, 0.7729, 0.6135, 0.7729, 0.6135, 0.773, 0.7118, 0.625, 0.25, 0.625, 0.1369, 0.625, 0.1369, 0.625, 0.25, 0.875, 0.75, 0.773, 0.7118, 0.773, 0.7118, 0.875, 0.75, 0.7729, 0.6135, 0.7727, 0.5381, 0.7727, 0.5381, 0.7729, 0.6135, 0.625, 0.1369, 0.625, 0.0, 0.625, 0.0, 0.625, 0.1369, 0.875, 0.75, 0.773, 0.7118, 0.773, 0.7118, 0.875, 0.75, 0.7729, 0.6135, 0.7727, 0.5381, 0.7727, 0.5381, 0.7729, 0.6135, 0.625, 0.1369, 0.625, 0.0, 0.625, 0.0, 0.625, 0.1369, 0.7727, 0.5381, 0.875, 0.5, 0.875, 0.5, 0.7727, 0.5381, 0.773, 0.7118, 0.7729, 0.6135, 0.7729, 0.6135, 0.773, 0.7118, 0.625, 0.25, 0.625, 0.1369, 0.625, 0.1369, 0.625, 0.25, 0.7727, 0.5381, 0.875, 0.5, 0.875, 0.5, 0.7727, 0.5381, 0.773, 0.7118, 0.7729, 0.6135, 0.7729, 0.6135, 0.773, 0.7118, 0.625, 0.25, 0.625, 0.1369, 0.625, 0.1369, 0.625, 0.25, 0.773, 0.7118, 0.773, 0.7118, 0.773, 0.7118, 0.773, 0.7118, 0.7729, 0.6135, 0.7727, 0.5381, 0.7727, 0.5381, 0.7729, 0.6135, 0.625, 0.0, 0.625, 0.0, 0.625, 0.0, 0.625, 0.0, 0.773, 0.7118, 0.875, 0.75, 0.875, 0.75, 0.773, 0.7118, 0.625, 0.0, 0.625, 0.0, 0.625, 0.0, 0.625, 0.0, 0.875, 0.75, 0.773, 0.7118, 0.773, 0.7118, 0.875, 0.75, 0.875, 0.75, 0.773, 0.7118, 0.773, 0.7118, 0.875, 0.75, 0.875, 0.75, 0.773, 0.7118, 0.773, 0.7118, 0.875, 0.75, 0.773, 0.7118, 0.773, 0.7118, 0.773, 0.7118, 0.773, 0.7118, 0.773, 0.7118, 0.875, 0.75, 0.875, 0.75, 0.773, 0.7118, 0.875, 0.75, 0.773, 0.7118, 0.773, 0.7118, 0.875, 0.75, 0.875, 0.75, 0.773, 0.7118, 0.773, 0.7118, 0.875, 0.75, 0.7729, 0.6135, 0.7727, 0.5381, 0.7727, 0.5381, 0.7729, 0.6135, 0.625, 0.1369, 0.625, 0.0, 0.625, 0.0, 0.625, 0.1369, 0.7727, 0.5381, 0.875, 0.5, 0.875, 0.5, 0.7727, 0.5381, 0.773, 0.7118, 0.7729, 0.6135, 0.7729, 0.6135, 0.773, 0.7118, 0.625, 0.25, 0.625, 0.1369, 0.875, 0.75, 0.773, 0.7118, 0.7729, 0.6135, 0.7727, 0.5381, 0.7729, 0.6135, 0.7727, 0.5381, 0.7727, 0.5381, 0.7729, 0.6135, 0.625, 0.1369, 0.625, 0.0, 0.625, 0.0, 0.625, 0.1369, 0.7727, 0.5381, 0.875, 0.5, 0.875, 0.5, 0.7727, 0.5381, 0.773, 0.7118, 0.7729, 0.6135, 0.7729, 0.6135, 0.773, 0.7118, 0.625, 0.25, 0.625, 0.1369, 0.625, 0.1369, 0.625, 0.25, 0.625, 0.25, 0.625, 0.1369, 0.625, 0.1369, 0.625, 0.25, 0.773, 0.7118, 0.7729, 0.6135, 0.7729, 0.6135, 0.773, 0.7118, 0.7727, 0.5381, 0.875, 0.5, 0.875, 0.5, 0.7727, 0.5381, 0.625, 0.1369, 0.625, 0.0, 0.625, 0.0, 0.625, 0.1369, 0.7729, 0.6135, 0.7727, 0.5381, 0.7727, 0.5381, 0.7729, 0.6135, 0.875, 0.75, 0.773, 0.7118, 0.773, 0.7118, 0.875, 0.75, 0.773, 0.7118, 0.7729, 0.6135, 0.7729, 0.6135, 0.773, 0.7118, 0.7727, 0.5381, 0.875, 0.5, 0.875, 0.5, 0.7727, 0.5381, 0.625, 0.1369, 0.625, 0.0, 0.625, 0.0, 0.625, 0.1369, 0.7729, 0.6135, 0.7727, 0.5381, 0.7727, 0.5381, 0.7729, 0.6135, 0.875, 0.75, 0.773, 0.7118, 0.773, 0.7118, 0.875, 0.75, 0.625, 0.25, 0.625, 0.1369, 0.625, 0.1369, 0.625, 0.25, 0.773, 0.7118, 0.7729, 0.6135, 0.7729, 0.6135, 0.773, 0.7118, 0.7727, 0.5381, 0.875, 0.5, 0.875, 0.5, 0.7727, 0.5381, 0.625, 0.1369, 0.625, 0.0, 0.625, 0.0, 0.625, 0.1369, 0.7729, 0.6135, 0.7727, 0.5381, 0.7727, 0.5381, 0.7729, 0.6135, 0.875, 0.75, 0.773, 0.7118, 0.773, 0.7118, 0.875, 0.75, 0.625, 0.25, 0.625, 0.1369, 0.625, 0.1369, 0.625, 0.25])
me_cube_002.update()

# ---- objects
ob_frontview = bpy.data.objects.new('FrontView', None)
ob_sideview = bpy.data.objects.new('SideView', None)
ob_cube = bpy.data.objects.new('Cube', me_cube_002)

# ---- transforms, parenting, visibility, modifiers, constraints
ob_frontview.location = (-0.5788, 1.71, 0.9844)
ob_frontview.rotation_euler = (1.571, -0.0, 0.0)
ob_frontview.scale = (1.969, 1.969, 1.0)
ob_frontview.empty_display_type = 'IMAGE'
ob_sideview.location = (-1.904, -0.06622, 0.9844)
ob_sideview.rotation_euler = (1.571, -0.0, 1.571)
ob_sideview.scale = (1.969, 1.969, 1.0)
ob_sideview.empty_display_type = 'IMAGE'
ob_cube.location = (0.0, 0.0, 1.564)
ob_cube.scale = (0.09385, 0.1331, 0.07011)
_m = ob_cube.modifiers.new('Mirror', 'MIRROR')
_m.use_clip = True

# ---- collection membership
col_collection.objects.link(ob_frontview)
col_collection.objects.link(ob_sideview)
col_collection.objects.link(ob_cube)

# ---- scene / render settings (as saved in the file)
scene.frame_start = 1; scene.frame_end = 250; scene.frame_set(1)
scene.render.engine = 'BLENDER_EEVEE_NEXT'
scene.cycles.sampling_pattern = 'TABULATED_SOBOL'
scene.cycles.use_light_tree = False
scene.view_settings.view_transform = 'Filmic'
bpy.context.view_layer.update()

# ---- added for rendering (the .blend has no active camera and no usable light): camera, sun
cam_auto = bpy.data.cameras.new('AutoCamera')
cam_auto.lens = 50.0
cam_auto.sensor_width = 36.0
cam_auto.clip_end = 1000.0
ob_auto_camera = bpy.data.objects.new('AutoCamera', cam_auto)
scene.collection.objects.link(ob_auto_camera)
ob_auto_camera.location = (1.93943, -2.35303, 2.53026)
ob_auto_camera.rotation_euler = (1.09748, -7.21219e-08, 0.694738)
scene.camera = ob_auto_camera
light_auto_sun = bpy.data.lights.new('AutoSun', 'SUN')
light_auto_sun.energy = 3.0
light_auto_sun.angle = 0.0523599
ob_auto_sun = bpy.data.objects.new('AutoSun', light_auto_sun)
scene.collection.objects.link(ob_auto_sun)
ob_auto_sun.rotation_euler = (0.872665, 0.174533, 0.523599)
bpy.context.view_layer.update()
